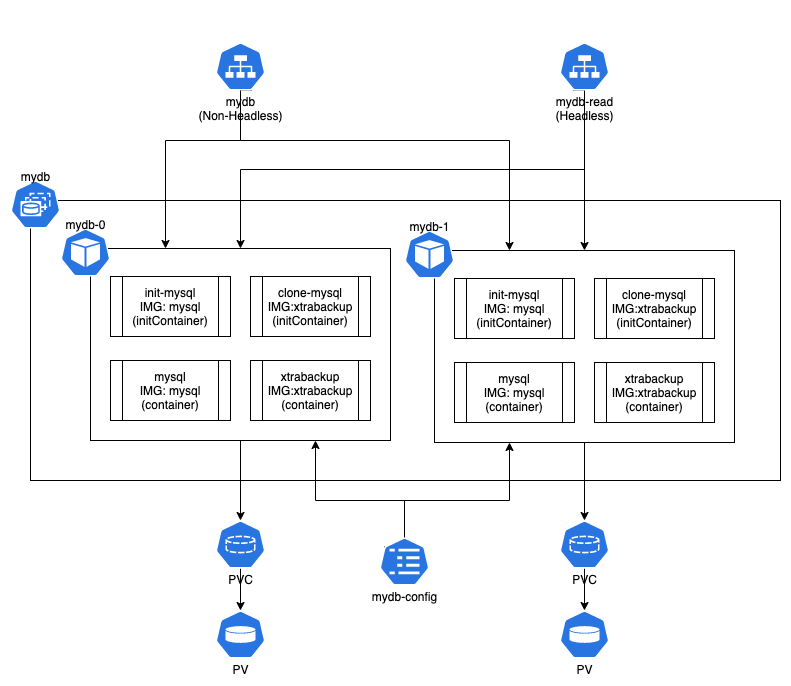

The diagram above was exported from draw.io. Its source (the exported page's mxGraphModel, read from the mxfile embedded in the PNG):
<mxGraphModel dx="946" dy="725" grid="1" gridSize="10" guides="1" tooltips="1" connect="1" arrows="1" fold="1" page="1" pageScale="1" pageWidth="827" pageHeight="1169" math="0" shadow="0">
  <root>
    <mxCell id="0" />
    <mxCell id="1" parent="0" />
    <mxCell id="_70cbS191sowreTWxuD_-22" value="" style="rounded=0;whiteSpace=wrap;html=1;" vertex="1" parent="1">
      <mxGeometry x="40" y="200" width="750" height="280" as="geometry" />
    </mxCell>
    <mxCell id="_70cbS191sowreTWxuD_-58" style="edgeStyle=orthogonalEdgeStyle;rounded=0;orthogonalLoop=1;jettySize=auto;html=1;exitX=0.1;exitY=0.2;exitDx=0;exitDy=0;exitPerimeter=0;entryX=0.75;entryY=1;entryDx=0;entryDy=0;" edge="1" parent="1" source="_70cbS191sowreTWxuD_-12" target="_70cbS191sowreTWxuD_-23">
      <mxGeometry relative="1" as="geometry">
        <Array as="points">
          <mxPoint x="414" y="547" />
          <mxPoint x="414" y="500" />
          <mxPoint x="325" y="500" />
        </Array>
      </mxGeometry>
    </mxCell>
    <mxCell id="_70cbS191sowreTWxuD_-60" style="edgeStyle=orthogonalEdgeStyle;rounded=0;orthogonalLoop=1;jettySize=auto;html=1;exitX=0.5;exitY=0;exitDx=0;exitDy=0;exitPerimeter=0;entryX=0.25;entryY=1;entryDx=0;entryDy=0;" edge="1" parent="1" source="_70cbS191sowreTWxuD_-12" target="_70cbS191sowreTWxuD_-33">
      <mxGeometry relative="1" as="geometry">
        <Array as="points">
          <mxPoint x="414" y="500" />
          <mxPoint x="519" y="500" />
        </Array>
      </mxGeometry>
    </mxCell>
    <mxCell id="_70cbS191sowreTWxuD_-12" value="&lt;br&gt;&lt;br&gt;&lt;br&gt;&lt;br&gt;&lt;br&gt;mydb-config" style="html=1;dashed=0;whitespace=wrap;fillColor=#2875E2;strokeColor=#ffffff;points=[[0.005,0.63,0],[0.1,0.2,0],[0.9,0.2,0],[0.5,0,0],[0.995,0.63,0],[0.72,0.99,0],[0.5,1,0],[0.28,0.99,0]];shape=mxgraph.kubernetes.icon;prIcon=cm" vertex="1" parent="1">
      <mxGeometry x="389" y="537" width="50" height="48" as="geometry" />
    </mxCell>
    <mxCell id="_70cbS191sowreTWxuD_-54" style="edgeStyle=orthogonalEdgeStyle;rounded=0;orthogonalLoop=1;jettySize=auto;html=1;exitX=0.72;exitY=0.99;exitDx=0;exitDy=0;exitPerimeter=0;entryX=0.25;entryY=0;entryDx=0;entryDy=0;" edge="1" parent="1" source="_70cbS191sowreTWxuD_-14" target="_70cbS191sowreTWxuD_-33">
      <mxGeometry relative="1" as="geometry">
        <Array as="points">
          <mxPoint x="250" y="90" />
          <mxPoint x="250" y="140" />
          <mxPoint x="519" y="140" />
        </Array>
      </mxGeometry>
    </mxCell>
    <mxCell id="_70cbS191sowreTWxuD_-55" style="edgeStyle=orthogonalEdgeStyle;rounded=0;orthogonalLoop=1;jettySize=auto;html=1;exitX=0.5;exitY=1;exitDx=0;exitDy=0;exitPerimeter=0;entryX=0.25;entryY=0;entryDx=0;entryDy=0;" edge="1" parent="1" source="_70cbS191sowreTWxuD_-14" target="_70cbS191sowreTWxuD_-23">
      <mxGeometry relative="1" as="geometry">
        <Array as="points">
          <mxPoint x="250" y="140" />
          <mxPoint x="175" y="140" />
        </Array>
      </mxGeometry>
    </mxCell>
    <mxCell id="_70cbS191sowreTWxuD_-14" value="&lt;br&gt;&lt;br&gt;&lt;br&gt;&lt;br&gt;&lt;br&gt;&lt;br&gt;mydb&lt;br&gt;(Non-Headless)" style="html=1;dashed=0;whitespace=wrap;fillColor=#2875E2;strokeColor=#ffffff;points=[[0.005,0.63,0],[0.1,0.2,0],[0.9,0.2,0],[0.5,0,0],[0.995,0.63,0],[0.72,0.99,0],[0.5,1,0],[0.28,0.99,0]];shape=mxgraph.kubernetes.icon;prIcon=svc" vertex="1" parent="1">
      <mxGeometry x="225" y="42" width="50" height="48" as="geometry" />
    </mxCell>
    <mxCell id="_70cbS191sowreTWxuD_-52" style="edgeStyle=orthogonalEdgeStyle;rounded=0;orthogonalLoop=1;jettySize=auto;html=1;exitX=0.5;exitY=1;exitDx=0;exitDy=0;exitPerimeter=0;entryX=0.5;entryY=0;entryDx=0;entryDy=0;" edge="1" parent="1" source="_70cbS191sowreTWxuD_-15" target="_70cbS191sowreTWxuD_-33">
      <mxGeometry relative="1" as="geometry" />
    </mxCell>
    <mxCell id="_70cbS191sowreTWxuD_-53" style="edgeStyle=orthogonalEdgeStyle;rounded=0;orthogonalLoop=1;jettySize=auto;html=1;exitX=0.28;exitY=0.99;exitDx=0;exitDy=0;exitPerimeter=0;" edge="1" parent="1" source="_70cbS191sowreTWxuD_-15" target="_70cbS191sowreTWxuD_-23">
      <mxGeometry relative="1" as="geometry">
        <Array as="points">
          <mxPoint x="594" y="90" />
          <mxPoint x="594" y="169" />
          <mxPoint x="250" y="169" />
        </Array>
      </mxGeometry>
    </mxCell>
    <mxCell id="_70cbS191sowreTWxuD_-15" value="&lt;br&gt;&lt;br&gt;&lt;br&gt;&lt;br&gt;&lt;br&gt;&lt;br&gt;mydb-read&lt;br&gt;(Headless)" style="html=1;dashed=0;whitespace=wrap;fillColor=#2875E2;strokeColor=#ffffff;points=[[0.005,0.63,0],[0.1,0.2,0],[0.9,0.2,0],[0.5,0,0],[0.995,0.63,0],[0.72,0.99,0],[0.5,1,0],[0.28,0.99,0]];shape=mxgraph.kubernetes.icon;prIcon=svc" vertex="1" parent="1">
      <mxGeometry x="569" y="42" width="50" height="48" as="geometry" />
    </mxCell>
    <mxCell id="_70cbS191sowreTWxuD_-18" value="mydb&lt;br&gt;&lt;br&gt;&lt;br&gt;&lt;br&gt;&lt;br&gt;" style="html=1;dashed=0;whitespace=wrap;fillColor=#2875E2;strokeColor=#ffffff;points=[[0.005,0.63,0],[0.1,0.2,0],[0.9,0.2,0],[0.5,0,0],[0.995,0.63,0],[0.72,0.99,0],[0.5,1,0],[0.28,0.99,0]];shape=mxgraph.kubernetes.icon;prIcon=sts" vertex="1" parent="1">
      <mxGeometry x="20" y="180" width="50" height="48" as="geometry" />
    </mxCell>
    <mxCell id="_70cbS191sowreTWxuD_-31" value="" style="group" vertex="1" connectable="0" parent="1">
      <mxGeometry x="70" y="228" width="330" height="212" as="geometry" />
    </mxCell>
    <mxCell id="_70cbS191sowreTWxuD_-23" value="" style="rounded=0;whiteSpace=wrap;html=1;" vertex="1" parent="_70cbS191sowreTWxuD_-31">
      <mxGeometry x="30" y="20" width="300" height="192" as="geometry" />
    </mxCell>
    <mxCell id="_70cbS191sowreTWxuD_-19" value="mydb-0&lt;br&gt;&lt;br&gt;&lt;br&gt;&lt;br&gt;&lt;br&gt;" style="html=1;dashed=0;whitespace=wrap;fillColor=#2875E2;strokeColor=#ffffff;points=[[0.005,0.63,0],[0.1,0.2,0],[0.9,0.2,0],[0.5,0,0],[0.995,0.63,0],[0.72,0.99,0],[0.5,1,0],[0.28,0.99,0]];shape=mxgraph.kubernetes.icon;prIcon=pod" vertex="1" parent="_70cbS191sowreTWxuD_-31">
      <mxGeometry width="50" height="48" as="geometry" />
    </mxCell>
    <mxCell id="_70cbS191sowreTWxuD_-24" value="init-mysql&lt;br&gt;IMG: mysql&lt;br&gt;(initContainer)" style="shape=process;whiteSpace=wrap;html=1;backgroundOutline=1;" vertex="1" parent="_70cbS191sowreTWxuD_-31">
      <mxGeometry x="50" y="48" width="120" height="60" as="geometry" />
    </mxCell>
    <mxCell id="_70cbS191sowreTWxuD_-25" value="clone-mysql&lt;br&gt;IMG:xtrabackup&lt;br&gt;(initContainer)" style="shape=process;whiteSpace=wrap;html=1;backgroundOutline=1;" vertex="1" parent="_70cbS191sowreTWxuD_-31">
      <mxGeometry x="190" y="48" width="120" height="60" as="geometry" />
    </mxCell>
    <mxCell id="_70cbS191sowreTWxuD_-27" value="mysql&lt;br&gt;IMG: mysql&lt;br&gt;(container)" style="shape=process;whiteSpace=wrap;html=1;backgroundOutline=1;" vertex="1" parent="_70cbS191sowreTWxuD_-31">
      <mxGeometry x="50" y="132" width="120" height="60" as="geometry" />
    </mxCell>
    <mxCell id="_70cbS191sowreTWxuD_-28" value="xtrabackup&lt;br&gt;IMG:xtrabackup&lt;br&gt;(container)" style="shape=process;whiteSpace=wrap;html=1;backgroundOutline=1;" vertex="1" parent="_70cbS191sowreTWxuD_-31">
      <mxGeometry x="190" y="132" width="120" height="60" as="geometry" />
    </mxCell>
    <mxCell id="_70cbS191sowreTWxuD_-32" value="" style="group" vertex="1" connectable="0" parent="1">
      <mxGeometry x="414" y="230" width="330" height="212" as="geometry" />
    </mxCell>
    <mxCell id="_70cbS191sowreTWxuD_-33" value="" style="rounded=0;whiteSpace=wrap;html=1;" vertex="1" parent="_70cbS191sowreTWxuD_-32">
      <mxGeometry x="30" y="20" width="300" height="192" as="geometry" />
    </mxCell>
    <mxCell id="_70cbS191sowreTWxuD_-34" value="mydb-1&lt;br&gt;&lt;br&gt;&lt;br&gt;&lt;br&gt;&lt;br&gt;" style="html=1;dashed=0;whitespace=wrap;fillColor=#2875E2;strokeColor=#ffffff;points=[[0.005,0.63,0],[0.1,0.2,0],[0.9,0.2,0],[0.5,0,0],[0.995,0.63,0],[0.72,0.99,0],[0.5,1,0],[0.28,0.99,0]];shape=mxgraph.kubernetes.icon;prIcon=pod" vertex="1" parent="_70cbS191sowreTWxuD_-32">
      <mxGeometry width="50" height="48" as="geometry" />
    </mxCell>
    <mxCell id="_70cbS191sowreTWxuD_-35" value="init-mysql&lt;br&gt;IMG: mysql&lt;br&gt;(initContainer)" style="shape=process;whiteSpace=wrap;html=1;backgroundOutline=1;" vertex="1" parent="_70cbS191sowreTWxuD_-32">
      <mxGeometry x="50" y="48" width="120" height="60" as="geometry" />
    </mxCell>
    <mxCell id="_70cbS191sowreTWxuD_-36" value="clone-mysql&lt;br&gt;IMG:xtrabackup&lt;br&gt;(initContainer)" style="shape=process;whiteSpace=wrap;html=1;backgroundOutline=1;" vertex="1" parent="_70cbS191sowreTWxuD_-32">
      <mxGeometry x="190" y="48" width="120" height="60" as="geometry" />
    </mxCell>
    <mxCell id="_70cbS191sowreTWxuD_-37" value="mysql&lt;br&gt;IMG: mysql&lt;br&gt;(container)" style="shape=process;whiteSpace=wrap;html=1;backgroundOutline=1;" vertex="1" parent="_70cbS191sowreTWxuD_-32">
      <mxGeometry x="50" y="132" width="120" height="60" as="geometry" />
    </mxCell>
    <mxCell id="_70cbS191sowreTWxuD_-38" value="xtrabackup&lt;br&gt;IMG:xtrabackup&lt;br&gt;(container)" style="shape=process;whiteSpace=wrap;html=1;backgroundOutline=1;" vertex="1" parent="_70cbS191sowreTWxuD_-32">
      <mxGeometry x="190" y="132" width="120" height="60" as="geometry" />
    </mxCell>
    <mxCell id="_70cbS191sowreTWxuD_-48" value="" style="edgeStyle=orthogonalEdgeStyle;rounded=0;orthogonalLoop=1;jettySize=auto;html=1;" edge="1" parent="1" source="_70cbS191sowreTWxuD_-41" target="_70cbS191sowreTWxuD_-43">
      <mxGeometry relative="1" as="geometry" />
    </mxCell>
    <mxCell id="_70cbS191sowreTWxuD_-41" value="&lt;br&gt;&lt;br&gt;&lt;br&gt;&lt;br&gt;&lt;br&gt;PVC" style="html=1;dashed=0;whitespace=wrap;fillColor=#2875E2;strokeColor=#ffffff;points=[[0.005,0.63,0],[0.1,0.2,0],[0.9,0.2,0],[0.5,0,0],[0.995,0.63,0],[0.72,0.99,0],[0.5,1,0],[0.28,0.99,0]];shape=mxgraph.kubernetes.icon;prIcon=pvc" vertex="1" parent="1">
      <mxGeometry x="225" y="520" width="50" height="48" as="geometry" />
    </mxCell>
    <mxCell id="_70cbS191sowreTWxuD_-47" value="" style="edgeStyle=orthogonalEdgeStyle;rounded=0;orthogonalLoop=1;jettySize=auto;html=1;" edge="1" parent="1" source="_70cbS191sowreTWxuD_-42" target="_70cbS191sowreTWxuD_-44">
      <mxGeometry relative="1" as="geometry" />
    </mxCell>
    <mxCell id="_70cbS191sowreTWxuD_-42" value="&lt;br&gt;&lt;br&gt;&lt;br&gt;&lt;br&gt;&lt;br&gt;PVC" style="html=1;dashed=0;whitespace=wrap;fillColor=#2875E2;strokeColor=#ffffff;points=[[0.005,0.63,0],[0.1,0.2,0],[0.9,0.2,0],[0.5,0,0],[0.995,0.63,0],[0.72,0.99,0],[0.5,1,0],[0.28,0.99,0]];shape=mxgraph.kubernetes.icon;prIcon=pvc" vertex="1" parent="1">
      <mxGeometry x="569" y="520" width="50" height="48" as="geometry" />
    </mxCell>
    <mxCell id="_70cbS191sowreTWxuD_-43" value="&lt;br&gt;&lt;br&gt;&lt;br&gt;&lt;br&gt;&lt;br&gt;PV" style="html=1;dashed=0;whitespace=wrap;fillColor=#2875E2;strokeColor=#ffffff;points=[[0.005,0.63,0],[0.1,0.2,0],[0.9,0.2,0],[0.5,0,0],[0.995,0.63,0],[0.72,0.99,0],[0.5,1,0],[0.28,0.99,0]];shape=mxgraph.kubernetes.icon;prIcon=vol" vertex="1" parent="1">
      <mxGeometry x="225" y="610" width="50" height="48" as="geometry" />
    </mxCell>
    <mxCell id="_70cbS191sowreTWxuD_-44" value="&lt;br&gt;&lt;br&gt;&lt;br&gt;&lt;br&gt;&lt;br&gt;PV" style="html=1;dashed=0;whitespace=wrap;fillColor=#2875E2;strokeColor=#ffffff;points=[[0.005,0.63,0],[0.1,0.2,0],[0.9,0.2,0],[0.5,0,0],[0.995,0.63,0],[0.72,0.99,0],[0.5,1,0],[0.28,0.99,0]];shape=mxgraph.kubernetes.icon;prIcon=vol" vertex="1" parent="1">
      <mxGeometry x="569" y="610" width="50" height="48" as="geometry" />
    </mxCell>
    <mxCell id="_70cbS191sowreTWxuD_-45" style="edgeStyle=orthogonalEdgeStyle;rounded=0;orthogonalLoop=1;jettySize=auto;html=1;exitX=0.5;exitY=1;exitDx=0;exitDy=0;" edge="1" parent="1" source="_70cbS191sowreTWxuD_-23" target="_70cbS191sowreTWxuD_-41">
      <mxGeometry relative="1" as="geometry" />
    </mxCell>
    <mxCell id="_70cbS191sowreTWxuD_-46" style="edgeStyle=orthogonalEdgeStyle;rounded=0;orthogonalLoop=1;jettySize=auto;html=1;exitX=0.5;exitY=1;exitDx=0;exitDy=0;entryX=0.5;entryY=0;entryDx=0;entryDy=0;entryPerimeter=0;" edge="1" parent="1" source="_70cbS191sowreTWxuD_-33" target="_70cbS191sowreTWxuD_-42">
      <mxGeometry relative="1" as="geometry" />
    </mxCell>
  </root>
</mxGraphModel>